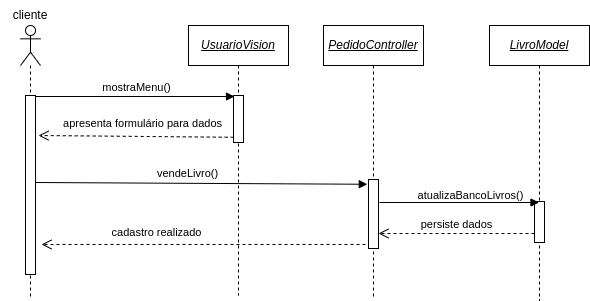

The diagram above was exported from draw.io. Its source (the exported page's mxGraphModel, read from the mxfile embedded in the PNG):
<mxGraphModel dx="1108" dy="566" grid="0" gridSize="10" guides="1" tooltips="1" connect="1" arrows="1" fold="1" page="1" pageScale="1" pageWidth="827" pageHeight="1169" math="0" shadow="0">
  <root>
    <mxCell id="0" />
    <mxCell id="1" parent="0" />
    <mxCell id="NjPQRAE8nerRpQ7qhySK-2" value="cadastro realizado" style="html=1;verticalAlign=bottom;endArrow=open;dashed=1;endSize=8;rounded=0;" parent="1" edge="1">
      <mxGeometry x="0.303" y="-3" relative="1" as="geometry">
        <mxPoint x="431" y="675" as="sourcePoint" />
        <mxPoint x="101" y="675" as="targetPoint" />
        <mxPoint as="offset" />
      </mxGeometry>
    </mxCell>
    <mxCell id="OQvBWeW6Yb-cRY8k7z0Y-56" value="mostraMenu()" style="html=1;verticalAlign=bottom;endArrow=block;rounded=0;" parent="1" edge="1">
      <mxGeometry x="0.0225" width="80" relative="1" as="geometry">
        <mxPoint x="93" y="527" as="sourcePoint" />
        <mxPoint x="294" y="527" as="targetPoint" />
        <mxPoint as="offset" />
      </mxGeometry>
    </mxCell>
    <mxCell id="OQvBWeW6Yb-cRY8k7z0Y-30" value="cliente" style="text;html=1;strokeColor=none;fillColor=none;align=center;verticalAlign=middle;whiteSpace=wrap;rounded=0;" parent="1" vertex="1">
      <mxGeometry x="60" y="431" width="60" height="30" as="geometry" />
    </mxCell>
    <mxCell id="OQvBWeW6Yb-cRY8k7z0Y-32" value="" style="shape=umlLifeline;participant=umlActor;perimeter=lifelinePerimeter;whiteSpace=wrap;html=1;container=1;collapsible=0;recursiveResize=0;verticalAlign=top;spacingTop=36;outlineConnect=0;" parent="1" vertex="1">
      <mxGeometry x="80" y="456" width="20" height="274" as="geometry" />
    </mxCell>
    <mxCell id="OQvBWeW6Yb-cRY8k7z0Y-33" value="" style="html=1;points=[];perimeter=orthogonalPerimeter;" parent="OQvBWeW6Yb-cRY8k7z0Y-32" vertex="1">
      <mxGeometry x="5" y="70" width="10" height="179" as="geometry" />
    </mxCell>
    <mxCell id="OQvBWeW6Yb-cRY8k7z0Y-54" value="&lt;i&gt;&lt;u&gt;UsuarioVision&lt;/u&gt;&lt;/i&gt;" style="shape=umlLifeline;perimeter=lifelinePerimeter;whiteSpace=wrap;html=1;container=1;collapsible=0;recursiveResize=0;outlineConnect=0;" parent="1" vertex="1">
      <mxGeometry x="248" y="456" width="100" height="270" as="geometry" />
    </mxCell>
    <mxCell id="OQvBWeW6Yb-cRY8k7z0Y-55" value="" style="html=1;points=[];perimeter=orthogonalPerimeter;" parent="OQvBWeW6Yb-cRY8k7z0Y-54" vertex="1">
      <mxGeometry x="45" y="70" width="10" height="47" as="geometry" />
    </mxCell>
    <mxCell id="OQvBWeW6Yb-cRY8k7z0Y-60" value="vendeLivro()" style="html=1;verticalAlign=bottom;endArrow=block;rounded=0;entryX=-0.12;entryY=0.069;entryDx=0;entryDy=0;entryPerimeter=0;" parent="OQvBWeW6Yb-cRY8k7z0Y-54" target="OQvBWeW6Yb-cRY8k7z0Y-61" edge="1">
      <mxGeometry x="-0.0838" y="1" width="80" relative="1" as="geometry">
        <mxPoint x="-153" y="157" as="sourcePoint" />
        <mxPoint x="16.5" y="157" as="targetPoint" />
        <mxPoint as="offset" />
      </mxGeometry>
    </mxCell>
    <mxCell id="OQvBWeW6Yb-cRY8k7z0Y-57" value="apresenta formulário para dados" style="html=1;verticalAlign=bottom;endArrow=open;dashed=1;endSize=8;rounded=0;exitX=0.02;exitY=0.889;exitDx=0;exitDy=0;exitPerimeter=0;" parent="1" source="OQvBWeW6Yb-cRY8k7z0Y-55" edge="1">
      <mxGeometry x="-0.0714" y="-4" relative="1" as="geometry">
        <mxPoint x="293" y="564" as="sourcePoint" />
        <mxPoint x="98" y="566" as="targetPoint" />
        <mxPoint as="offset" />
      </mxGeometry>
    </mxCell>
    <mxCell id="OQvBWeW6Yb-cRY8k7z0Y-58" value="&lt;i&gt;&lt;u&gt;PedidoController&lt;/u&gt;&lt;/i&gt;" style="shape=umlLifeline;perimeter=lifelinePerimeter;whiteSpace=wrap;html=1;container=1;collapsible=0;recursiveResize=0;outlineConnect=0;" parent="1" vertex="1">
      <mxGeometry x="383" y="456" width="100" height="274" as="geometry" />
    </mxCell>
    <mxCell id="OQvBWeW6Yb-cRY8k7z0Y-61" value="" style="html=1;points=[];perimeter=orthogonalPerimeter;" parent="OQvBWeW6Yb-cRY8k7z0Y-58" vertex="1">
      <mxGeometry x="45" y="154" width="10" height="69" as="geometry" />
    </mxCell>
    <mxCell id="OQvBWeW6Yb-cRY8k7z0Y-75" value="&lt;i&gt;&lt;u&gt;LivroModel&lt;/u&gt;&lt;/i&gt;" style="shape=umlLifeline;perimeter=lifelinePerimeter;whiteSpace=wrap;html=1;container=1;collapsible=0;recursiveResize=0;outlineConnect=0;" parent="1" vertex="1">
      <mxGeometry x="549" y="456" width="100" height="275" as="geometry" />
    </mxCell>
    <mxCell id="OQvBWeW6Yb-cRY8k7z0Y-76" value="" style="html=1;points=[];perimeter=orthogonalPerimeter;" parent="OQvBWeW6Yb-cRY8k7z0Y-75" vertex="1">
      <mxGeometry x="45" y="176" width="10" height="41" as="geometry" />
    </mxCell>
    <mxCell id="NjPQRAE8nerRpQ7qhySK-1" value="persiste dados" style="html=1;verticalAlign=bottom;endArrow=open;dashed=1;endSize=8;rounded=0;" parent="OQvBWeW6Yb-cRY8k7z0Y-75" edge="1">
      <mxGeometry relative="1" as="geometry">
        <mxPoint x="45" y="208" as="sourcePoint" />
        <mxPoint x="-111" y="208" as="targetPoint" />
      </mxGeometry>
    </mxCell>
    <mxCell id="OQvBWeW6Yb-cRY8k7z0Y-78" value="atualizaBancoLivros()" style="html=1;verticalAlign=bottom;endArrow=block;rounded=0;" parent="1" target="OQvBWeW6Yb-cRY8k7z0Y-75" edge="1">
      <mxGeometry x="0.1373" y="-2" width="80" relative="1" as="geometry">
        <mxPoint x="439" y="633" as="sourcePoint" />
        <mxPoint x="592" y="633" as="targetPoint" />
        <mxPoint as="offset" />
      </mxGeometry>
    </mxCell>
  </root>
</mxGraphModel>